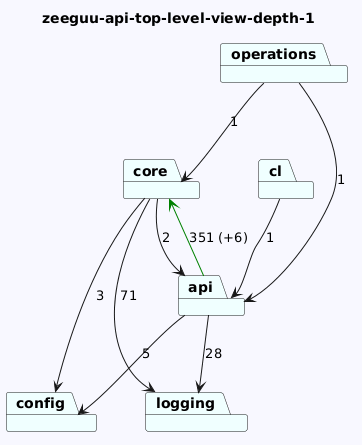

The diagram above was rendered by PlantUML. Its source (embedded in the PNG):
@startuml
skinparam backgroundColor GhostWhite
title zeeguu-api-top-level-view-depth-1
package "logging" #Azure
package "cl" #Azure
package "config" #Azure
package "operations" #Azure
package "core" #Azure
package "api" #Azure

"cl"-->"api"  : 1

"operations"-->"api"  : 1
"operations"-->"core"  : 1
"core"-->"logging"  : 71
"core"-->"config"  : 3
"core"-->"api"  : 2
"api"-->"logging"  : 28
"api"-->"config"  : 5
"api"-->"core" #Green : 351 (+6)
@enduml